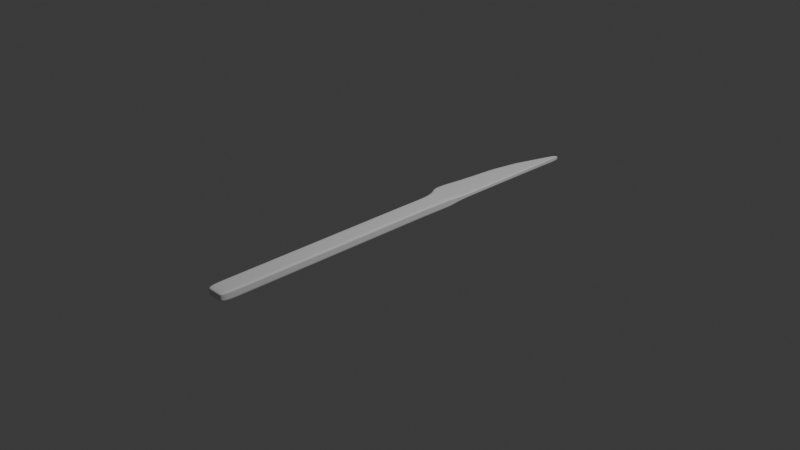 # Source: Faca.blend  (saved by Blender 5.2.45; exported with 4.5.12 LTS)
import bpy
from mathutils import Matrix  # noqa: F401  (used for matrix-valued properties, if any)

bpy.ops.wm.read_factory_settings(use_empty=True)
scene = bpy.context.scene
scene.name = 'Scene'

# ---- collections
col_collection = bpy.data.collections.new('Collection'); scene.collection.children.link(col_collection)

# ---- world
world_world = bpy.data.worlds.new('World'); scene.world = world_world
world_world.use_nodes = True; world_world.node_tree.nodes.clear()
_N = world_world.node_tree.nodes; _L = world_world.node_tree.links
n0 = _N.new('ShaderNodeOutputWorld'); n0.name = 'World Output'; n0.location = (200, 100)
n1 = _N.new('ShaderNodeBackground'); n1.name = 'Background'; n1.location = (-200, 100)
n1.inputs[0].default_value = (0.05088, 0.05088, 0.05088, 1.0)
_L.new(n1.outputs[0], n0.inputs[0])
n0.is_active_output = True
world_world.color = (0.05088, 0.05088, 0.05088)
world_world.sun_shadow_jitter_overblur = 0.0

# ---- cameras
cam_camera = bpy.data.cameras.new('Camera')
cam_camera.clip_end = 100.0
cam_camera.ortho_scale = 7.314

# ---- lights
light_light = bpy.data.lights.new('Light', 'POINT')
light_light.energy = 1000.0
light_light.shadow_soft_size = 0.1

# ---- meshes
me_plane = bpy.data.meshes.new('Plane')
me_plane.from_pydata([(-1.0, -1.0, 0.0), (1.0, -1.0, 0.0), (-1.0, 1.0, 0.0), (1.0, 1.0, 0.0), (-1.129, 20.08, 0.0), (0.8708, 20.08, 0.0), (-1.605, 23.57, 0.0), (0.9328, 23.54, 0.0), (-1.084, 22.62, 0.0), (0.9164, 22.62, 0.0), (-1.605, 23.57, 0.0), (0.9328, 23.54, 0.0), (0.6265, 38.09, 0.2083), (0.9328, 38.17, 0.2083), (-1.864, 27.23, 0.2083), (0.9328, 26.71, 0.2083), (-2.329, 24.53, 0.2083), (0.9328, 25.03, 0.2083), (0.9328, 30.9, 0.2083), (-1.459, 31.24, 0.2083), (0.9328, 33.86, 0.2083), (-0.876, 33.93, 0.2083), (-1.534, 30.49, 0.2083), (-1.615, 29.69, 0.2083), (-1.696, 28.89, 0.2083), (-1.777, 28.09, 0.2083), (0.9328, 27.61, 0.2083), (0.9328, 28.45, 0.2083), (0.9328, 29.29, 0.2083), (0.9328, 30.12, 0.2083), (-0.9949, 33.38, 0.2083), (-1.141, 32.71, 0.2083), (-1.287, 32.03, 0.2083), (0.9328, 31.78, 0.2083), (0.9328, 32.52, 0.2083), (0.9328, 33.25, 0.2083), (0.9328, 33.86, 0.2083), (0.9328, 34.93, 0.2083), (0.9328, 36.01, 0.2083), (-0.1247, 36.01, 0.2083), (-0.5003, 34.97, 0.2083), (-0.876, 33.93, 0.2083), (-1.115, 17.96, 0.0), (-1.1, 15.84, 0.0), (-1.086, 13.72, 0.0), (-1.072, 11.6, 0.0), (-1.057, 9.481, 0.0), (-1.043, 7.36, 0.0), (-1.029, 5.24, 0.0), (-1.014, 3.12, 0.0), (0.9856, 3.12, 0.0), (0.9713, 5.24, 0.0), (0.9569, 7.36, 0.0), (0.9426, 9.481, 0.0), (0.9282, 11.6, 0.0), (0.9139, 13.72, 0.0), (0.8995, 15.84, 0.0), (0.8852, 17.96, 0.0), (-0.5, -1.0, 0.0), (0.0, -1.0, 0.0), (0.5, -1.0, 0.0), (0.5, 1.0, 0.0), (0.0, 1.0, 0.0), (-0.5, 1.0, 0.0), (0.3708, 20.08, 0.0), (-0.1292, 20.08, 0.0), (-0.6292, 20.08, 0.0), (0.2983, 23.55, 0.0), (-0.3362, 23.55, 0.0), (-0.9708, 23.56, 0.0), (0.4164, 22.62, 0.0), (-0.08357, 22.62, 0.0), (-0.5836, 22.62, 0.0), (0.2983, 23.55, 0.0), (-0.3362, 23.55, 0.0), (-0.9708, 23.56, 0.0), (0.8563, 38.15, 0.2083), (0.7797, 38.13, 0.2083), (0.7031, 38.11, 0.2083), (0.2337, 26.84, 0.2083), (-0.4654, 26.97, 0.2083), (-1.165, 27.1, 0.2083), (0.1175, 24.91, 0.2083), (-0.6979, 24.78, 0.2083), (-1.513, 24.66, 0.2083), (0.3348, 30.99, 0.2083), (-0.2632, 31.07, 0.2083), (-0.8612, 31.15, 0.2083), (0.4806, 33.87, 0.2083), (0.02844, 33.89, 0.2083), (-0.4238, 33.91, 0.2083), (0.2554, 27.73, 0.2083), (-0.4221, 27.85, 0.2083), (-1.1, 27.97, 0.2083), (0.2756, 28.56, 0.2083), (-0.3817, 28.67, 0.2083), (-1.039, 28.78, 0.2083), (0.2958, 29.39, 0.2083), (-0.3412, 29.49, 0.2083), (-0.9782, 29.59, 0.2083), (0.316, 30.22, 0.2083), (-0.3008, 30.31, 0.2083), (-0.9176, 30.4, 0.2083), (0.378, 31.84, 0.2083), (-0.1769, 31.91, 0.2083), (-0.7317, 31.97, 0.2083), (0.4144, 32.56, 0.2083), (-0.104, 32.61, 0.2083), (-0.6224, 32.66, 0.2083), (0.4509, 33.29, 0.2083), (-0.03105, 33.32, 0.2083), (-0.513, 33.35, 0.2083), (0.4806, 33.87, 0.2083), (0.02844, 33.89, 0.2083), (-0.4238, 33.91, 0.2083), (0.5745, 34.94, 0.2083), (0.2163, 34.95, 0.2083), (-0.142, 34.96, 0.2083), (0.6684, 36.01, 0.2083), (0.4041, 36.01, 0.2083), (0.1397, 36.01, 0.2083), (0.4856, 3.12, 0.0), (-0.01435, 3.12, 0.0), (-0.5144, 3.12, 0.0), (0.4713, 5.24, 0.0), (-0.0287, 5.24, 0.0), (-0.5287, 5.24, 0.0), (0.4569, 7.36, 0.0), (-0.04305, 7.36, 0.0), (-0.5431, 7.36, 0.0), (0.4426, 9.481, 0.0), (-0.0574, 9.481, 0.0), (-0.5574, 9.481, 0.0), (0.4282, 11.6, 0.0), (-0.07175, 11.6, 0.0), (-0.5718, 11.6, 0.0), (0.4139, 13.72, 0.0), (-0.0861, 13.72, 0.0), (-0.5861, 13.72, 0.0), (0.3995, 15.84, 0.0), (-0.1005, 15.84, 0.0), (-0.6005, 15.84, 0.0), (0.3852, 17.96, 0.0), (-0.1148, 17.96, 0.0), (-0.6148, 17.96, 0.0), (-1.0, -1.0, 0.3155), (1.0, -1.0, 0.3155), (-1.0, 1.0, 0.3155), (1.0, 1.0, 0.3155), (-1.129, 20.08, 0.3155), (0.8708, 20.08, 0.3155), (-1.605, 23.57, 0.3155), (0.9328, 23.54, 0.3155), (-1.084, 22.62, 0.3155), (0.9164, 22.62, 0.3155), (-1.605, 23.57, 0.3155), (0.9328, 23.54, 0.3155), (0.6265, 38.09, 0.3717), (0.9328, 38.17, 0.3717), (-1.864, 27.23, 0.3717), (0.9328, 26.71, 0.3717), (-2.329, 24.53, 0.3717), (0.9328, 25.03, 0.3717), (0.9328, 30.9, 0.3717), (-1.459, 31.24, 0.3717), (0.9328, 33.86, 0.3717), (-0.876, 33.93, 0.3717), (-1.534, 30.49, 0.3717), (-1.615, 29.69, 0.3717), (-1.696, 28.89, 0.3717), (-1.777, 28.09, 0.3717), (0.9328, 27.61, 0.3717), (0.9328, 28.45, 0.3717), (0.9328, 29.29, 0.3717), (0.9328, 30.12, 0.3717), (-0.9949, 33.38, 0.3717), (-1.141, 32.71, 0.3717), (-1.287, 32.03, 0.3717), (0.9328, 31.78, 0.3717), (0.9328, 32.52, 0.3717), (0.9328, 33.25, 0.3717), (0.9328, 33.86, 0.3717), (0.9328, 34.93, 0.3717), (0.9328, 36.01, 0.3717), (-0.1247, 36.01, 0.3717), (-0.5003, 34.97, 0.3717), (-0.876, 33.93, 0.3717), (-1.115, 17.96, 0.3155), (-1.1, 15.84, 0.3155), (-1.086, 13.72, 0.3155), (-1.072, 11.6, 0.3155), (-1.057, 9.481, 0.3155), (-1.043, 7.36, 0.3155), (-1.029, 5.24, 0.3155), (-1.014, 3.12, 0.3155), (0.9856, 3.12, 0.3155), (0.9713, 5.24, 0.3155), (0.9569, 7.36, 0.3155), (0.9426, 9.481, 0.3155), (0.9282, 11.6, 0.3155), (0.9139, 13.72, 0.3155), (0.8995, 15.84, 0.3155), (0.8852, 17.96, 0.3155), (-0.5, -1.0, 0.3155), (0.0, -1.0, 0.3155), (0.5, -1.0, 0.3155), (-0.4654, 26.97, 0.6372), (0.2337, 26.84, 0.6372), (0.7031, 38.11, 0.6372), (0.7797, 38.13, 0.6372), (0.8563, 38.15, 0.6372), (-0.9708, 23.56, 0.8281), (-0.3362, 23.55, 0.8281), (0.2983, 23.55, 0.8281), (-0.5836, 22.62, 0.8281), (-0.08357, 22.62, 0.8281), (0.4164, 22.62, 0.8281), (-0.9708, 23.56, 0.8281), (-0.3362, 23.55, 0.8281), (0.2983, 23.55, 0.8281), (-0.6292, 20.08, 0.8281), (0.8563, 38.15, 0.3717), (0.7797, 38.13, 0.3717), (0.7031, 38.11, 0.3717), (-0.1292, 20.08, 0.8281), (0.3708, 20.08, 0.8281), (-0.5, 1.0, 0.8281), (0.0, 1.0, 0.8281), (0.5, 1.0, 0.8281), (0.5, -1.0, 0.8281), (0.0, -1.0, 0.8281), (-0.5, -1.0, 0.8281), (0.8852, 17.96, 0.8281), (0.8995, 15.84, 0.8281), (0.9139, 13.72, 0.8281), (0.9282, 11.6, 0.8281), (0.9426, 9.481, 0.8281), (0.9569, 7.36, 0.8281), (0.9713, 5.24, 0.8281), (0.9856, 3.12, 0.8281), (-1.014, 3.12, 0.8281), (-1.029, 5.24, 0.8281), (-1.043, 7.36, 0.8281), (-1.057, 9.481, 0.8281), (-1.072, 11.6, 0.8281), (-1.086, 13.72, 0.8281), (-1.1, 15.84, 0.8281), (-1.115, 17.96, 0.8281), (-0.876, 33.93, 0.6372), (-0.5003, 34.97, 0.6372), (-0.1247, 36.01, 0.6372), (0.9328, 36.01, 0.6372), (0.9328, 34.93, 0.6372), (0.9328, 33.86, 0.6372), (0.9328, 33.25, 0.6372), (0.9328, 32.52, 0.6372), (0.9328, 31.78, 0.6372), (-1.287, 32.03, 0.6372), (-1.141, 32.71, 0.6372), (-0.9949, 33.38, 0.6372), (0.9328, 30.12, 0.6372), (0.9328, 29.29, 0.6372), (0.9328, 28.45, 0.6372), (0.9328, 27.61, 0.6372), (-1.777, 28.09, 0.6372), (-1.696, 28.89, 0.6372), (-1.615, 29.69, 0.6372), (-1.534, 30.49, 0.6372), (-0.876, 33.93, 0.6372), (0.9328, 33.86, 0.6372), (-1.459, 31.24, 0.6372), (0.9328, 30.9, 0.6372), (0.9328, 25.03, 0.6372), (-2.329, 24.53, 0.6372), (0.9328, 26.71, 0.6372), (-1.864, 27.23, 0.6372), (0.9328, 38.17, 0.6372), (0.6265, 38.09, 0.6372), (0.9328, 23.54, 0.8281), (-1.605, 23.57, 0.8281), (0.9164, 22.62, 0.8281), (-1.084, 22.62, 0.8281), (0.9328, 23.54, 0.8281), (-1.605, 23.57, 0.8281), (0.8708, 20.08, 0.8281), (-1.129, 20.08, 0.8281), (1.0, 1.0, 0.8281), (-1.0, 1.0, 0.8281), (1.0, -1.0, 0.8281), (-1.0, -1.0, 0.8281), (-1.0, -1.0, 0.631), (1.0, -1.0, 0.631), (-1.0, 1.0, 0.631), (1.0, 1.0, 0.631), (-1.129, 20.08, 0.631), (0.8708, 20.08, 0.631), (-1.605, 23.57, 0.631), (0.9328, 23.54, 0.631), (-1.084, 22.62, 0.631), (0.9164, 22.62, 0.631), (-1.605, 23.57, 0.631), (0.9328, 23.54, 0.631), (0.6265, 38.09, 0.5351), (0.9328, 38.17, 0.5351), (-1.864, 27.23, 0.5351), (0.9328, 26.71, 0.5351), (-2.329, 24.53, 0.5351), (0.9328, 25.03, 0.5351), (0.9328, 30.9, 0.5351), (-1.459, 31.24, 0.5351), (0.9328, 33.86, 0.5351), (-0.876, 33.93, 0.5351), (-1.534, 30.49, 0.5351), (-1.615, 29.69, 0.5351), (-1.696, 28.89, 0.5351), (-1.777, 28.09, 0.5351), (0.9328, 27.61, 0.5351), (0.9328, 28.45, 0.5351), (0.9328, 29.29, 0.5351), (0.9328, 30.12, 0.5351), (-0.9949, 33.38, 0.5351), (-1.141, 32.71, 0.5351), (-1.287, 32.03, 0.5351), (0.9328, 31.78, 0.5351), (0.9328, 32.52, 0.5351), (0.9328, 33.25, 0.5351), (0.9328, 33.86, 0.5351), (0.9328, 34.93, 0.5351), (0.9328, 36.01, 0.5351), (-0.1247, 36.01, 0.5351), (-0.5003, 34.97, 0.5351), (-0.876, 33.93, 0.5351), (-1.115, 17.96, 0.631), (-1.1, 15.84, 0.631), (-1.086, 13.72, 0.631), (-1.072, 11.6, 0.631), (-1.057, 9.481, 0.631), (-1.043, 7.36, 0.631), (-1.029, 5.24, 0.631), (-1.014, 3.12, 0.631), (0.9856, 3.12, 0.631), (0.9713, 5.24, 0.631), (0.9569, 7.36, 0.631), (0.9426, 9.481, 0.631), (0.9282, 11.6, 0.631), (0.9139, 13.72, 0.631), (0.8995, 15.84, 0.631), (0.8852, 17.96, 0.631), (-0.5, -1.0, 0.631), (0.0, -1.0, 0.631), (0.5, -1.0, 0.631), (0.8563, 38.15, 0.5351), (0.7797, 38.13, 0.5351), (0.7031, 38.11, 0.5351), (-1.165, 27.1, 0.6372), (0.1175, 24.91, 0.6372), (-0.6979, 24.78, 0.6372), (-1.513, 24.66, 0.6372), (0.3348, 30.99, 0.6372), (-0.2632, 31.07, 0.6372), (-0.8612, 31.15, 0.6372), (0.4806, 33.87, 0.6372), (0.02844, 33.89, 0.6372), (-0.4238, 33.91, 0.6372), (0.2554, 27.73, 0.6372), (-0.4221, 27.85, 0.6372), (-1.1, 27.97, 0.6372), (0.2756, 28.56, 0.6372), (-0.3817, 28.67, 0.6372), (-1.039, 28.78, 0.6372), (0.2958, 29.39, 0.6372), (-0.3412, 29.49, 0.6372), (-0.9782, 29.59, 0.6372), (0.316, 30.22, 0.6372), (-0.3008, 30.31, 0.6372), (-0.9176, 30.4, 0.6372), (0.378, 31.84, 0.6372), (-0.1769, 31.91, 0.6372), (-0.7317, 31.97, 0.6372), (0.4144, 32.56, 0.6372), (-0.104, 32.61, 0.6372), (-0.6224, 32.66, 0.6372), (0.4509, 33.29, 0.6372), (-0.03105, 33.32, 0.6372), (-0.513, 33.35, 0.6372), (0.4806, 33.87, 0.6372), (0.02844, 33.89, 0.6372), (-0.4238, 33.91, 0.6372), (0.5745, 34.94, 0.6372), (0.2163, 34.95, 0.6372), (-0.142, 34.96, 0.6372), (0.6684, 36.01, 0.6372), (0.4041, 36.01, 0.6372), (0.1397, 36.01, 0.6372), (0.4856, 3.12, 0.8281), (-0.01435, 3.12, 0.8281), (-0.5144, 3.12, 0.8281), (0.4713, 5.24, 0.8281), (-0.0287, 5.24, 0.8281), (-0.5287, 5.24, 0.8281), (0.4569, 7.36, 0.8281), (-0.04305, 7.36, 0.8281), (-0.5431, 7.36, 0.8281), (0.4426, 9.481, 0.8281), (-0.0574, 9.481, 0.8281), (-0.5574, 9.481, 0.8281), (0.4282, 11.6, 0.8281), (-0.07175, 11.6, 0.8281), (-0.5718, 11.6, 0.8281), (0.4139, 13.72, 0.8281), (-0.0861, 13.72, 0.8281), (-0.5861, 13.72, 0.8281), (0.3995, 15.84, 0.8281), (-0.1005, 15.84, 0.8281), (-0.6005, 15.84, 0.8281), (0.3852, 17.96, 0.8281), (-0.1148, 17.96, 0.8281), (-0.6148, 17.96, 0.8281)], [], [(60, 61, 3, 1), (142, 64, 5, 57), (70, 67, 7, 9), (64, 70, 9, 5), (67, 73, 11, 7), (118, 76, 13, 38), (82, 79, 15, 17), (73, 82, 17, 11), (100, 85, 18, 29), (109, 88, 20, 35), (79, 91, 26, 15), (91, 94, 27, 26), (94, 97, 28, 27), (97, 100, 29, 28), (85, 103, 33, 18), (103, 106, 34, 33), (106, 109, 35, 34), (88, 112, 36, 20), (112, 115, 37, 36), (115, 118, 38, 37), (61, 121, 50, 3), (121, 124, 51, 50), (124, 127, 52, 51), (127, 130, 53, 52), (130, 133, 54, 53), (133, 136, 55, 54), (136, 139, 56, 55), (139, 142, 57, 56), (43, 42, 144, 141), (141, 144, 143, 140), (140, 143, 142, 139), (44, 43, 141, 138), (138, 141, 140, 137), (137, 140, 139, 136), (45, 44, 138, 135), (135, 138, 137, 134), (134, 137, 136, 133), (46, 45, 135, 132), (132, 135, 134, 131), (131, 134, 133, 130), (47, 46, 132, 129), (129, 132, 131, 128), (128, 131, 130, 127), (48, 47, 129, 126), (126, 129, 128, 125), (125, 128, 127, 124), (49, 48, 126, 123), (123, 126, 125, 122), (122, 125, 124, 121), (2, 49, 123, 63), (63, 123, 122, 62), (62, 122, 121, 61), (40, 39, 120, 117), (117, 120, 119, 116), (116, 119, 118, 115), (41, 40, 117, 114), (114, 117, 116, 113), (113, 116, 115, 112), (21, 41, 114, 90), (90, 114, 113, 89), (89, 113, 112, 88), (31, 30, 111, 108), (108, 111, 110, 107), (107, 110, 109, 106), (32, 31, 108, 105), (105, 108, 107, 104), (104, 107, 106, 103), (19, 32, 105, 87), (87, 105, 104, 86), (86, 104, 103, 85), (23, 22, 102, 99), (99, 102, 101, 98), (98, 101, 100, 97), (24, 23, 99, 96), (96, 99, 98, 95), (95, 98, 97, 94), (25, 24, 96, 93), (93, 96, 95, 92), (92, 95, 94, 91), (14, 25, 93, 81), (81, 93, 92, 80), (80, 92, 91, 79), (30, 21, 90, 111), (111, 90, 89, 110), (110, 89, 88, 109), (22, 19, 87, 102), (102, 87, 86, 101), (101, 86, 85, 100), (10, 16, 84, 75), (75, 84, 83, 74), (74, 83, 82, 73), (16, 14, 81, 84), (84, 81, 80, 83), (83, 80, 79, 82), (39, 12, 78, 120), (120, 78, 77, 119), (119, 77, 76, 118), (6, 10, 75, 69), (69, 75, 74, 68), (68, 74, 73, 67), (4, 8, 72, 66), (66, 72, 71, 65), (65, 71, 70, 64), (8, 6, 69, 72), (72, 69, 68, 71), (71, 68, 67, 70), (42, 4, 66, 144), (144, 66, 65, 143), (143, 65, 64, 142), (0, 2, 63, 58), (58, 63, 62, 59), (59, 62, 61, 60), (396, 395, 398, 399), (240, 396, 399, 241), (398, 397, 400, 401), (399, 398, 401, 402), (241, 399, 402, 242), (401, 400, 403, 404), (402, 401, 404, 405), (242, 402, 405, 243), (404, 403, 406, 407), (405, 404, 407, 408), (243, 405, 408, 244), (407, 406, 409, 410), (408, 407, 410, 411), (244, 408, 411, 245), (410, 409, 412, 413), (411, 410, 413, 414), (245, 411, 414, 246), (413, 412, 415, 416), (414, 413, 416, 417), (246, 414, 417, 247), (412, 233, 232, 415), (409, 234, 233, 412), (406, 235, 234, 409), (403, 236, 235, 406), (400, 237, 236, 403), (397, 238, 237, 400), (394, 239, 238, 397), (228, 286, 239, 394), (388, 252, 251, 391), (385, 253, 252, 388), (361, 269, 253, 385), (379, 255, 254, 382), (376, 256, 255, 379), (358, 271, 256, 376), (370, 261, 260, 373), (367, 262, 261, 370), (364, 263, 262, 367), (207, 274, 263, 364), (382, 254, 269, 361), (373, 260, 271, 358), (213, 278, 272, 355), (355, 272, 274, 207), (391, 251, 276, 210), (219, 282, 278, 213), (225, 284, 280, 216), (216, 280, 282, 219), (415, 232, 284, 225), (229, 288, 286, 228), (222, 223, 353, 352), (147, 145, 290, 292), (177, 164, 309, 322), (165, 181, 326, 310), (221, 222, 352, 351), (174, 163, 308, 319), (158, 221, 351, 303), (201, 202, 347, 346), (156, 162, 307, 301), (200, 201, 346, 345), (159, 161, 306, 304), (179, 180, 325, 324), (199, 200, 345, 344), (178, 179, 324, 323), (198, 199, 344, 343), (162, 160, 305, 307), (163, 178, 323, 308), (197, 198, 343, 342), (170, 159, 304, 315), (176, 177, 322, 321), (196, 197, 342, 341), (183, 158, 303, 328), (175, 176, 321, 320), (195, 196, 341, 340), (161, 155, 300, 306), (166, 175, 320, 311), (148, 195, 340, 293), (223, 157, 302, 353), (193, 194, 339, 338), (152, 156, 301, 297), (192, 193, 338, 337), (155, 151, 296, 300), (191, 192, 337, 336), (190, 191, 336, 335), (173, 174, 319, 318), (189, 190, 335, 334), (150, 154, 299, 295), (172, 173, 318, 317), (188, 189, 334, 333), (151, 153, 298, 296), (171, 172, 317, 316), (187, 188, 333, 332), (154, 152, 297, 299), (160, 171, 316, 305), (149, 187, 332, 294), (204, 205, 350, 349), (153, 149, 294, 298), (169, 170, 315, 314), (203, 204, 349, 348), (168, 169, 314, 313), (145, 203, 348, 290), (202, 150, 295, 347), (167, 168, 313, 312), (194, 147, 292, 339), (164, 167, 312, 309), (185, 186, 331, 330), (184, 185, 330, 329), (186, 166, 311, 331), (157, 184, 329, 302), (146, 148, 293, 291), (180, 165, 310, 325), (182, 183, 328, 327), (205, 146, 291, 350), (181, 182, 327, 326), (53, 54, 199, 198), (33, 34, 179, 178), (54, 55, 200, 199), (34, 35, 180, 179), (14, 16, 161, 159), (55, 56, 201, 200), (11, 17, 162, 156), (56, 57, 202, 201), (13, 76, 221, 158), (29, 18, 163, 174), (76, 77, 222, 221), (20, 36, 181, 165), (32, 19, 164, 177), (2, 0, 145, 147), (77, 78, 223, 222), (36, 37, 182, 181), (60, 1, 146, 205), (37, 38, 183, 182), (35, 20, 165, 180), (1, 3, 148, 146), (12, 39, 184, 157), (41, 21, 166, 186), (39, 40, 185, 184), (40, 41, 186, 185), (19, 22, 167, 164), (49, 2, 147, 194), (22, 23, 168, 167), (57, 5, 150, 202), (0, 58, 203, 145), (23, 24, 169, 168), (58, 59, 204, 203), (24, 25, 170, 169), (8, 4, 149, 153), (59, 60, 205, 204), (4, 42, 187, 149), (15, 26, 171, 160), (9, 7, 152, 154), (42, 43, 188, 187), (26, 27, 172, 171), (6, 8, 153, 151), (43, 44, 189, 188), (27, 28, 173, 172), (5, 9, 154, 150), (44, 45, 190, 189), (28, 29, 174, 173), (45, 46, 191, 190), (46, 47, 192, 191), (10, 6, 151, 155), (47, 48, 193, 192), (7, 11, 156, 152), (48, 49, 194, 193), (78, 12, 157, 223), (3, 50, 195, 148), (21, 30, 175, 166), (16, 10, 155, 161), (50, 51, 196, 195), (30, 31, 176, 175), (38, 13, 158, 183), (51, 52, 197, 196), (31, 32, 177, 176), (25, 14, 159, 170), (52, 53, 198, 197), (18, 33, 178, 163), (17, 15, 160, 162), (323, 324, 255, 256), (343, 344, 235, 236), (307, 305, 274, 272), (308, 323, 256, 271), (342, 343, 236, 237), (315, 304, 275, 264), (321, 322, 257, 258), (341, 342, 237, 238), (328, 303, 276, 251), (320, 321, 258, 259), (340, 341, 238, 239), (306, 300, 279, 273), (311, 320, 259, 268), (293, 340, 239, 286), (353, 302, 277, 208), (338, 339, 240, 241), (297, 301, 278, 282), (337, 338, 241, 242), (300, 296, 283, 279), (336, 337, 242, 243), (335, 336, 243, 244), (318, 319, 260, 261), (334, 335, 244, 245), (295, 299, 280, 284), (317, 318, 261, 262), (333, 334, 245, 246), (296, 298, 281, 283), (316, 317, 262, 263), (332, 333, 246, 247), (299, 297, 282, 280), (305, 316, 263, 274), (294, 332, 247, 285), (349, 350, 229, 230), (298, 294, 285, 281), (314, 315, 264, 265), (348, 349, 230, 231), (313, 314, 265, 266), (290, 348, 231, 289), (347, 295, 284, 232), (312, 313, 266, 267), (339, 292, 287, 240), (309, 312, 267, 270), (330, 331, 248, 249), (329, 330, 249, 250), (331, 311, 268, 248), (302, 329, 250, 277), (291, 293, 286, 288), (325, 310, 269, 254), (327, 328, 251, 252), (350, 291, 288, 229), (326, 327, 252, 253), (352, 353, 208, 209), (292, 290, 289, 287), (322, 309, 270, 257), (310, 326, 253, 269), (351, 352, 209, 210), (319, 308, 271, 260), (303, 351, 210, 276), (346, 347, 232, 233), (301, 307, 272, 278), (345, 346, 233, 234), (304, 306, 273, 275), (324, 325, 254, 255), (344, 345, 234, 235), (395, 394, 397, 398), (287, 226, 396, 240), (226, 227, 395, 396), (227, 228, 394, 395), (249, 390, 393, 250), (390, 389, 392, 393), (389, 388, 391, 392), (248, 387, 390, 249), (387, 386, 389, 390), (386, 385, 388, 389), (268, 363, 387, 248), (363, 362, 386, 387), (362, 361, 385, 386), (258, 381, 384, 259), (381, 380, 383, 384), (380, 379, 382, 383), (257, 378, 381, 258), (378, 377, 380, 381), (377, 376, 379, 380), (270, 360, 378, 257), (360, 359, 377, 378), (359, 358, 376, 377), (266, 372, 375, 267), (372, 371, 374, 375), (371, 370, 373, 374), (265, 369, 372, 266), (369, 368, 371, 372), (368, 367, 370, 371), (264, 366, 369, 265), (366, 365, 368, 369), (365, 364, 367, 368), (275, 354, 366, 264), (354, 206, 365, 366), (206, 207, 364, 365), (259, 384, 363, 268), (384, 383, 362, 363), (383, 382, 361, 362), (267, 375, 360, 270), (375, 374, 359, 360), (374, 373, 358, 359), (279, 211, 357, 273), (211, 212, 356, 357), (212, 213, 355, 356), (273, 357, 354, 275), (357, 356, 206, 354), (356, 355, 207, 206), (250, 393, 208, 277), (393, 392, 209, 208), (392, 391, 210, 209), (283, 217, 211, 279), (217, 218, 212, 211), (218, 219, 213, 212), (285, 220, 214, 281), (220, 224, 215, 214), (224, 225, 216, 215), (281, 214, 217, 283), (214, 215, 218, 217), (215, 216, 219, 218), (247, 417, 220, 285), (417, 416, 224, 220), (416, 415, 225, 224), (289, 231, 226, 287), (231, 230, 227, 226), (230, 229, 228, 227)])
me_plane.polygons.foreach_set('use_smooth', [True] * 416)
_uv = me_plane.uv_layers.new(name='UVMap')
_uv.uv.foreach_set('vector', [0.75, 0.0, 0.75, 1.0, 1.0, 1.0, 1.0, 0.0, 0.75, 1.0, 0.75, 1.0, 1.0, 1.0, 1.0, 1.0, 0.75, 1.0, 0.75, 1.0, 1.0, 1.0, 1.0, 1.0, 0.75, 1.0, 0.75, 1.0, 1.0, 1.0, 1.0, 1.0, 0.75, 1.0, 0.75, 1.0, 1.0, 1.0, 1.0, 1.0, 0.75, 1.0, 0.75, 1.0, 1.0, 1.0, 1.0, 1.0, 0.75, 1.0, 0.75, 1.0, 1.0, 1.0, 1.0, 1.0, 0.75, 1.0, 0.75, 1.0, 1.0, 1.0, 1.0, 1.0, 0.75, 1.0, 0.75, 1.0, 1.0, 1.0, 1.0, 1.0, 0.75, 1.0, 0.75, 1.0, 1.0, 1.0, 1.0, 1.0, 0.75, 1.0, 0.75, 1.0, 1.0, 1.0, 1.0, 1.0, 0.75, 1.0, 0.75, 1.0, 1.0, 1.0, 1.0, 1.0, 0.75, 1.0, 0.75, 1.0, 1.0, 1.0, 1.0, 1.0, 0.75, 1.0, 0.75, 1.0, 1.0, 1.0, 1.0, 1.0, 0.75, 1.0, 0.75, 1.0, 1.0, 1.0, 1.0, 1.0, 0.75, 1.0, 0.75, 1.0, 1.0, 1.0, 1.0, 1.0, 0.75, 1.0, 0.75, 1.0, 1.0, 1.0, 1.0, 1.0, 0.75, 1.0, 0.75, 1.0, 1.0, 1.0, 1.0, 1.0, 0.75, 1.0, 0.75, 1.0, 1.0, 1.0, 1.0, 1.0, 0.75, 1.0, 0.75, 1.0, 1.0, 1.0, 1.0, 1.0, 0.75, 1.0, 0.75, 1.0, 1.0, 1.0, 1.0, 1.0, 0.75, 1.0, 0.75, 1.0, 1.0, 1.0, 1.0, 1.0, 0.75, 1.0, 0.75, 1.0, 1.0, 1.0, 1.0, 1.0, 0.75, 1.0, 0.75, 1.0, 1.0, 1.0, 1.0, 1.0, 0.75, 1.0, 0.75, 1.0, 1.0, 1.0, 1.0, 1.0, 0.75, 1.0, 0.75, 1.0, 1.0, 1.0, 1.0, 1.0, 0.75, 1.0, 0.75, 1.0, 1.0, 1.0, 1.0, 1.0, 0.75, 1.0, 0.75, 1.0, 1.0, 1.0, 1.0, 1.0, 0.0, 1.0, 0.0, 1.0, 0.25, 1.0, 0.25, 1.0, 0.25, 1.0, 0.25, 1.0, 0.5, 1.0, 0.5, 1.0, 0.5, 1.0, 0.5, 1.0, 0.75, 1.0, 0.75, 1.0, 0.0, 1.0, 0.0, 1.0, 0.25, 1.0, 0.25, 1.0, 0.25, 1.0, 0.25, 1.0, 0.5, 1.0, 0.5, 1.0, 0.5, 1.0, 0.5, 1.0, 0.75, 1.0, 0.75, 1.0, 0.0, 1.0, 0.0, 1.0, 0.25, 1.0, 0.25, 1.0, 0.25, 1.0, 0.25, 1.0, 0.5, 1.0, 0.5, 1.0, 0.5, 1.0, 0.5, 1.0, 0.75, 1.0, 0.75, 1.0, 0.0, 1.0, 0.0, 1.0, 0.25, 1.0, 0.25, 1.0, 0.25, 1.0, 0.25, 1.0, 0.5, 1.0, 0.5, 1.0, 0.5, 1.0, 0.5, 1.0, 0.75, 1.0, 0.75, 1.0, 0.0, 1.0, 0.0, 1.0, 0.25, 1.0, 0.25, 1.0, 0.25, 1.0, 0.25, 1.0, 0.5, 1.0, 0.5, 1.0, 0.5, 1.0, 0.5, 1.0, 0.75, 1.0, 0.75, 1.0, 0.0, 1.0, 0.0, 1.0, 0.25, 1.0, 0.25, 1.0, 0.25, 1.0, 0.25, 1.0, 0.5, 1.0, 0.5, 1.0, 0.5, 1.0, 0.5, 1.0, 0.75, 1.0, 0.75, 1.0, 0.0, 1.0, 0.0, 1.0, 0.25, 1.0, 0.25, 1.0, 0.25, 1.0, 0.25, 1.0, 0.5, 1.0, 0.5, 1.0, 0.5, 1.0, 0.5, 1.0, 0.75, 1.0, 0.75, 1.0, 0.0, 1.0, 0.0, 1.0, 0.25, 1.0, 0.25, 1.0, 0.25, 1.0, 0.25, 1.0, 0.5, 1.0, 0.5, 1.0, 0.5, 1.0, 0.5, 1.0, 0.75, 1.0, 0.75, 1.0, 0.0, 1.0, 0.0, 1.0, 0.25, 1.0, 0.25, 1.0, 0.25, 1.0, 0.25, 1.0, 0.5, 1.0, 0.5, 1.0, 0.5, 1.0, 0.5, 1.0, 0.75, 1.0, 0.75, 1.0, 0.0, 1.0, 0.0, 1.0, 0.25, 1.0, 0.25, 1.0, 0.25, 1.0, 0.25, 1.0, 0.5, 1.0, 0.5, 1.0, 0.5, 1.0, 0.5, 1.0, 0.75, 1.0, 0.75, 1.0, 0.0, 1.0, 0.0, 1.0, 0.25, 1.0, 0.25, 1.0, 0.25, 1.0, 0.25, 1.0, 0.5, 1.0, 0.5, 1.0, 0.5, 1.0, 0.5, 1.0, 0.75, 1.0, 0.75, 1.0, 0.0, 1.0, 0.0, 1.0, 0.25, 1.0, 0.25, 1.0, 0.25, 1.0, 0.25, 1.0, 0.5, 1.0, 0.5, 1.0, 0.5, 1.0, 0.5, 1.0, 0.75, 1.0, 0.75, 1.0, 0.0, 1.0, 0.0, 1.0, 0.25, 1.0, 0.25, 1.0, 0.25, 1.0, 0.25, 1.0, 0.5, 1.0, 0.5, 1.0, 0.5, 1.0, 0.5, 1.0, 0.75, 1.0, 0.75, 1.0, 0.0, 1.0, 0.0, 1.0, 0.25, 1.0, 0.25, 1.0, 0.25, 1.0, 0.25, 1.0, 0.5, 1.0, 0.5, 1.0, 0.5, 1.0, 0.5, 1.0, 0.75, 1.0, 0.75, 1.0, 0.0, 1.0, 0.0, 1.0, 0.25, 1.0, 0.25, 1.0, 0.25, 1.0, 0.25, 1.0, 0.5, 1.0, 0.5, 1.0, 0.5, 1.0, 0.5, 1.0, 0.75, 1.0, 0.75, 1.0, 0.0, 1.0, 0.0, 1.0, 0.25, 1.0, 0.25, 1.0, 0.25, 1.0, 0.25, 1.0, 0.5, 1.0, 0.5, 1.0, 0.5, 1.0, 0.5, 1.0, 0.75, 1.0, 0.75, 1.0, 0.0, 1.0, 0.0, 1.0, 0.25, 1.0, 0.25, 1.0, 0.25, 1.0, 0.25, 1.0, 0.5, 1.0, 0.5, 1.0, 0.5, 1.0, 0.5, 1.0, 0.75, 1.0, 0.75, 1.0, 0.0, 1.0, 0.0, 1.0, 0.25, 1.0, 0.25, 1.0, 0.25, 1.0, 0.25, 1.0, 0.5, 1.0, 0.5, 1.0, 0.5, 1.0, 0.5, 1.0, 0.75, 1.0, 0.75, 1.0, 0.0, 1.0, 0.0, 1.0, 0.25, 1.0, 0.25, 1.0, 0.25, 1.0, 0.25, 1.0, 0.5, 1.0, 0.5, 1.0, 0.5, 1.0, 0.5, 1.0, 0.75, 1.0, 0.75, 1.0, 0.0, 1.0, 0.0, 1.0, 0.25, 1.0, 0.25, 1.0, 0.25, 1.0, 0.25, 1.0, 0.5, 1.0, 0.5, 1.0, 0.5, 1.0, 0.5, 1.0, 0.75, 1.0, 0.75, 1.0, 0.0, 1.0, 0.0, 1.0, 0.25, 1.0, 0.25, 1.0, 0.25, 1.0, 0.25, 1.0, 0.5, 1.0, 0.5, 1.0, 0.5, 1.0, 0.5, 1.0, 0.75, 1.0, 0.75, 1.0, 0.0, 1.0, 0.0, 1.0, 0.25, 1.0, 0.25, 1.0, 0.25, 1.0, 0.25, 1.0, 0.5, 1.0, 0.5, 1.0, 0.5, 1.0, 0.5, 1.0, 0.75, 1.0, 0.75, 1.0, 0.0, 1.0, 0.0, 1.0, 0.25, 1.0, 0.25, 1.0, 0.25, 1.0, 0.25, 1.0, 0.5, 1.0, 0.5, 1.0, 0.5, 1.0, 0.5, 1.0, 0.75, 1.0, 0.75, 1.0, 0.0, 1.0, 0.0, 1.0, 0.25, 1.0, 0.25, 1.0, 0.25, 1.0, 0.25, 1.0, 0.5, 1.0, 0.5, 1.0, 0.5, 1.0, 0.5, 1.0, 0.75, 1.0, 0.75, 1.0, 0.0, 1.0, 0.0, 1.0, 0.25, 1.0, 0.25, 1.0, 0.25, 1.0, 0.25, 1.0, 0.5, 1.0, 0.5, 1.0, 0.5, 1.0, 0.5, 1.0, 0.75, 1.0, 0.75, 1.0, 0.0, 1.0, 0.0, 1.0, 0.25, 1.0, 0.25, 1.0, 0.25, 1.0, 0.25, 1.0, 0.5, 1.0, 0.5, 1.0, 0.5, 1.0, 0.5, 1.0, 0.75, 1.0, 0.75, 1.0, 0.0, 1.0, 0.0, 1.0, 0.25, 1.0, 0.25, 1.0, 0.25, 1.0, 0.25, 1.0, 0.5, 1.0, 0.5, 1.0, 0.5, 1.0, 0.5, 1.0, 0.75, 1.0, 0.75, 1.0, 0.0, 0.0, 0.0, 1.0, 0.25, 1.0, 0.25, 0.0, 0.25, 0.0, 0.25, 1.0, 0.5, 1.0, 0.5, 0.0, 0.5, 0.0, 0.5, 1.0, 0.75, 1.0, 0.75, 0.0, 0.25, 1.0, 0.5, 1.0, 0.5, 1.0, 0.25, 1.0, 0.0, 1.0, 0.25, 1.0, 0.25, 1.0, 0.0, 1.0, 0.5, 1.0, 0.75, 1.0, 0.75, 1.0, 0.5, 1.0, 0.25, 1.0, 0.5, 1.0, 0.5, 1.0, 0.25, 1.0, 0.0, 1.0, 0.25, 1.0, 0.25, 1.0, 0.0, 1.0, 0.5, 1.0, 0.75, 1.0, 0.75, 1.0, 0.5, 1.0, 0.25, 1.0, 0.5, 1.0, 0.5, 1.0, 0.25, 1.0, 0.0, 1.0, 0.25, 1.0, 0.25, 1.0, 0.0, 1.0, 0.5, 1.0, 0.75, 1.0, 0.75, 1.0, 0.5, 1.0, 0.25, 1.0, 0.5, 1.0, 0.5, 1.0, 0.25, 1.0, 0.0, 1.0, 0.25, 1.0, 0.25, 1.0, 0.0, 1.0, 0.5, 1.0, 0.75, 1.0, 0.75, 1.0, 0.5, 1.0, 0.25, 1.0, 0.5, 1.0, 0.5, 1.0, 0.25, 1.0, 0.0, 1.0, 0.25, 1.0, 0.25, 1.0, 0.0, 1.0, 0.5, 1.0, 0.75, 1.0, 0.75, 1.0, 0.5, 1.0, 0.25, 1.0, 0.5, 1.0, 0.5, 1.0, 0.25, 1.0, 0.0, 1.0, 0.25, 1.0, 0.25, 1.0, 0.0, 1.0, 0.5, 1.0, 0.75, 1.0, 0.75, 1.0, 0.5, 1.0, 0.25, 1.0, 0.5, 1.0, 0.5, 1.0, 0.25, 1.0, 0.0, 1.0, 0.25, 1.0, 0.25, 1.0, 0.0, 1.0, 0.75, 1.0, 1.0, 1.0, 1.0, 1.0, 0.75, 1.0, 0.75, 1.0, 1.0, 1.0, 1.0, 1.0, 0.75, 1.0, 0.75, 1.0, 1.0, 1.0, 1.0, 1.0, 0.75, 1.0, 0.75, 1.0, 1.0, 1.0, 1.0, 1.0, 0.75, 1.0, 0.75, 1.0, 1.0, 1.0, 1.0, 1.0, 0.75, 1.0, 0.75, 1.0, 1.0, 1.0, 1.0, 1.0, 0.75, 1.0, 0.75, 1.0, 1.0, 1.0, 1.0, 1.0, 0.75, 1.0, 0.75, 1.0, 1.0, 1.0, 1.0, 1.0, 0.75, 1.0, 0.75, 1.0, 1.0, 1.0, 1.0, 1.0, 0.75, 1.0, 0.75, 1.0, 1.0, 1.0, 1.0, 1.0, 0.75, 1.0, 0.75, 1.0, 1.0, 1.0, 1.0, 1.0, 0.75, 1.0, 0.75, 1.0, 1.0, 1.0, 1.0, 1.0, 0.75, 1.0, 0.75, 1.0, 1.0, 1.0, 1.0, 1.0, 0.75, 1.0, 0.75, 1.0, 1.0, 1.0, 1.0, 1.0, 0.75, 1.0, 0.75, 1.0, 1.0, 1.0, 1.0, 1.0, 0.75, 1.0, 0.75, 1.0, 1.0, 1.0, 1.0, 1.0, 0.75, 1.0, 0.75, 1.0, 1.0, 1.0, 1.0, 1.0, 0.75, 1.0, 0.75, 1.0, 1.0, 1.0, 1.0, 1.0, 0.75, 1.0, 0.75, 1.0, 1.0, 1.0, 1.0, 1.0, 0.75, 1.0, 0.75, 1.0, 1.0, 1.0, 1.0, 1.0, 0.75, 1.0, 0.75, 1.0, 1.0, 1.0, 1.0, 1.0, 0.75, 1.0, 0.75, 1.0, 1.0, 1.0, 1.0, 1.0, 0.75, 1.0, 0.75, 1.0, 1.0, 1.0, 1.0, 1.0, 0.75, 1.0, 0.75, 1.0, 1.0, 1.0, 1.0, 1.0, 0.75, 1.0, 0.75, 1.0, 1.0, 1.0, 1.0, 1.0, 0.75, 1.0, 0.75, 1.0, 1.0, 1.0, 1.0, 1.0, 0.75, 1.0, 0.75, 1.0, 1.0, 1.0, 1.0, 1.0, 0.75, 1.0, 0.75, 0.0, 1.0, 0.0, 1.0, 1.0, 0.75, 1.0, 0.5, 1.0, 0.25, 1.0, 0.25, 1.0, 0.5, 1.0, 0.0, 1.0, 0.0, 0.0, 0.0, 0.0, 0.0, 1.0, 0.0, 1.0, 0.0, 1.0, 0.0, 1.0, 0.0, 1.0, 1.0, 1.0, 1.0, 1.0, 1.0, 1.0, 1.0, 1.0, 0.75, 1.0, 0.5, 1.0, 0.5, 1.0, 0.75, 1.0, 1.0, 1.0, 1.0, 1.0, 1.0, 1.0, 1.0, 1.0, 1.0, 1.0, 0.75, 1.0, 0.75, 1.0, 1.0, 1.0, 1.0, 1.0, 1.0, 1.0, 1.0, 1.0, 1.0, 1.0, 1.0, 1.0, 1.0, 1.0, 1.0, 1.0, 1.0, 1.0, 1.0, 1.0, 1.0, 1.0, 1.0, 1.0, 1.0, 1.0, 0.0, 1.0, 0.0, 1.0, 0.0, 1.0, 0.0, 1.0, 1.0, 1.0, 1.0, 1.0, 1.0, 1.0, 1.0, 1.0, 1.0, 1.0, 1.0, 1.0, 1.0, 1.0, 1.0, 1.0, 1.0, 1.0, 1.0, 1.0, 1.0, 1.0, 1.0, 1.0, 1.0, 1.0, 1.0, 1.0, 1.0, 1.0, 1.0, 1.0, 1.0, 1.0, 1.0, 1.0, 1.0, 1.0, 1.0, 1.0, 1.0, 1.0, 1.0, 1.0, 1.0, 1.0, 1.0, 1.0, 1.0, 1.0, 1.0, 1.0, 1.0, 1.0, 1.0, 1.0, 0.0, 1.0, 0.0, 1.0, 0.0, 1.0, 0.0, 1.0, 0.0, 1.0, 0.0, 1.0, 0.0, 1.0, 0.0, 1.0, 1.0, 1.0, 1.0, 1.0, 1.0, 1.0, 1.0, 1.0, 1.0, 1.0, 1.0, 1.0, 1.0, 1.0, 1.0, 1.0, 0.0, 1.0, 0.0, 1.0, 0.0, 1.0, 0.0, 1.0, 1.0, 1.0, 1.0, 1.0, 1.0, 1.0, 1.0, 1.0, 0.0, 1.0, 0.0, 1.0, 0.0, 1.0, 0.0, 1.0, 0.0, 1.0, 0.0, 1.0, 0.0, 1.0, 0.0, 1.0, 1.0, 1.0, 1.0, 1.0, 1.0, 1.0, 1.0, 1.0, 0.25, 1.0, 0.0, 1.0, 0.0, 1.0, 0.25, 1.0, 0.0, 1.0, 0.0, 1.0, 0.0, 1.0, 0.0, 1.0, 1.0, 1.0, 1.0, 1.0, 1.0, 1.0, 1.0, 1.0, 0.0, 1.0, 0.0, 1.0, 0.0, 1.0, 0.0, 1.0, 0.0, 1.0, 0.0, 1.0, 0.0, 1.0, 0.0, 1.0, 0.0, 1.0, 0.0, 1.0, 0.0, 1.0, 0.0, 1.0, 0.0, 1.0, 0.0, 1.0, 0.0, 1.0, 0.0, 1.0, 1.0, 1.0, 1.0, 1.0, 1.0, 1.0, 1.0, 1.0, 0.0, 1.0, 0.0, 1.0, 0.0, 1.0, 0.0, 1.0, 1.0, 1.0, 1.0, 1.0, 1.0, 1.0, 1.0, 1.0, 1.0, 1.0, 1.0, 1.0, 1.0, 1.0, 1.0, 1.0, 0.0, 1.0, 0.0, 1.0, 0.0, 1.0, 0.0, 1.0, 0.0, 1.0, 0.0, 1.0, 0.0, 1.0, 0.0, 1.0, 1.0, 1.0, 1.0, 1.0, 1.0, 1.0, 1.0, 1.0, 0.0, 1.0, 0.0, 1.0, 0.0, 1.0, 0.0, 1.0, 1.0, 1.0, 1.0, 1.0, 1.0, 1.0, 1.0, 1.0, 1.0, 1.0, 1.0, 1.0, 1.0, 1.0, 1.0, 1.0, 0.0, 1.0, 0.0, 1.0, 0.0, 1.0, 0.0, 1.0, 0.5, 0.0, 0.75, 0.0, 0.75, 0.0, 0.5, 0.0, 0.0, 1.0, 0.0, 1.0, 0.0, 1.0, 0.0, 1.0, 0.0, 1.0, 0.0, 1.0, 0.0, 1.0, 0.0, 1.0, 0.25, 0.0, 0.5, 0.0, 0.5, 0.0, 0.25, 0.0, 0.0, 1.0, 0.0, 1.0, 0.0, 1.0, 0.0, 1.0, 0.0, 0.0, 0.25, 0.0, 0.25, 0.0, 0.0, 0.0, 1.0, 1.0, 1.0, 1.0, 1.0, 1.0, 1.0, 1.0, 0.0, 1.0, 0.0, 1.0, 0.0, 1.0, 0.0, 1.0, 0.0, 1.0, 0.0, 1.0, 0.0, 1.0, 0.0, 1.0, 0.0, 1.0, 0.0, 1.0, 0.0, 1.0, 0.0, 1.0, 0.0, 1.0, 0.0, 1.0, 0.0, 1.0, 0.0, 1.0, 0.0, 1.0, 0.0, 1.0, 0.0, 1.0, 0.0, 1.0, 0.0, 1.0, 0.0, 1.0, 0.0, 1.0, 0.0, 1.0, 0.0, 1.0, 0.0, 1.0, 0.0, 1.0, 0.0, 1.0, 1.0, 0.0, 1.0, 1.0, 1.0, 1.0, 1.0, 0.0, 1.0, 1.0, 1.0, 1.0, 1.0, 1.0, 1.0, 1.0, 1.0, 1.0, 1.0, 1.0, 1.0, 1.0, 1.0, 1.0, 0.75, 0.0, 1.0, 0.0, 1.0, 0.0, 0.75, 0.0, 1.0, 1.0, 1.0, 1.0, 1.0, 1.0, 1.0, 1.0, 1.0, 1.0, 1.0, 1.0, 1.0, 1.0, 1.0, 1.0, 1.0, 1.0, 1.0, 1.0, 1.0, 1.0, 1.0, 1.0, 1.0, 1.0, 1.0, 1.0, 1.0, 1.0, 1.0, 1.0, 1.0, 1.0, 1.0, 1.0, 1.0, 1.0, 1.0, 1.0, 0.0, 1.0, 0.0, 1.0, 0.0, 1.0, 0.0, 1.0, 1.0, 1.0, 1.0, 1.0, 1.0, 1.0, 1.0, 1.0, 1.0, 1.0, 1.0, 1.0, 1.0, 1.0, 1.0, 1.0, 1.0, 1.0, 1.0, 1.0, 1.0, 1.0, 1.0, 1.0, 1.0, 1.0, 0.75, 1.0, 0.75, 1.0, 1.0, 1.0, 1.0, 1.0, 1.0, 1.0, 1.0, 1.0, 1.0, 1.0, 0.75, 1.0, 0.5, 1.0, 0.5, 1.0, 0.75, 1.0, 1.0, 1.0, 1.0, 1.0, 1.0, 1.0, 1.0, 1.0, 0.0, 1.0, 0.0, 1.0, 0.0, 1.0, 0.0, 1.0, 0.0, 1.0, 0.0, 0.0, 0.0, 0.0, 0.0, 1.0, 0.5, 1.0, 0.25, 1.0, 0.25, 1.0, 0.5, 1.0, 1.0, 1.0, 1.0, 1.0, 1.0, 1.0, 1.0, 1.0, 0.75, 0.0, 1.0, 0.0, 1.0, 0.0, 0.75, 0.0, 1.0, 1.0, 1.0, 1.0, 1.0, 1.0, 1.0, 1.0, 1.0, 1.0, 1.0, 1.0, 1.0, 1.0, 1.0, 1.0, 1.0, 0.0, 1.0, 1.0, 1.0, 1.0, 1.0, 0.0, 0.0, 1.0, 0.0, 1.0, 0.0, 1.0, 0.0, 1.0, 0.0, 1.0, 0.0, 1.0, 0.0, 1.0, 0.0, 1.0, 0.0, 1.0, 0.0, 1.0, 0.0, 1.0, 0.0, 1.0, 0.0, 1.0, 0.0, 1.0, 0.0, 1.0, 0.0, 1.0, 0.0, 1.0, 0.0, 1.0, 0.0, 1.0, 0.0, 1.0, 0.0, 1.0, 0.0, 1.0, 0.0, 1.0, 0.0, 1.0, 0.0, 1.0, 0.0, 1.0, 0.0, 1.0, 0.0, 1.0, 1.0, 1.0, 1.0, 1.0, 1.0, 1.0, 1.0, 1.0, 0.0, 0.0, 0.25, 0.0, 0.25, 0.0, 0.0, 0.0, 0.0, 1.0, 0.0, 1.0, 0.0, 1.0, 0.0, 1.0, 0.25, 0.0, 0.5, 0.0, 0.5, 0.0, 0.25, 0.0, 0.0, 1.0, 0.0, 1.0, 0.0, 1.0, 0.0, 1.0, 0.0, 1.0, 0.0, 1.0, 0.0, 1.0, 0.0, 1.0, 0.5, 0.0, 0.75, 0.0, 0.75, 0.0, 0.5, 0.0, 0.0, 1.0, 0.0, 1.0, 0.0, 1.0, 0.0, 1.0, 1.0, 1.0, 1.0, 1.0, 1.0, 1.0, 1.0, 1.0, 1.0, 1.0, 1.0, 1.0, 1.0, 1.0, 1.0, 1.0, 0.0, 1.0, 0.0, 1.0, 0.0, 1.0, 0.0, 1.0, 1.0, 1.0, 1.0, 1.0, 1.0, 1.0, 1.0, 1.0, 0.0, 1.0, 0.0, 1.0, 0.0, 1.0, 0.0, 1.0, 0.0, 1.0, 0.0, 1.0, 0.0, 1.0, 0.0, 1.0, 1.0, 1.0, 1.0, 1.0, 1.0, 1.0, 1.0, 1.0, 1.0, 1.0, 1.0, 1.0, 1.0, 1.0, 1.0, 1.0, 0.0, 1.0, 0.0, 1.0, 0.0, 1.0, 0.0, 1.0, 1.0, 1.0, 1.0, 1.0, 1.0, 1.0, 1.0, 1.0, 0.0, 1.0, 0.0, 1.0, 0.0, 1.0, 0.0, 1.0, 0.0, 1.0, 0.0, 1.0, 0.0, 1.0, 0.0, 1.0, 0.0, 1.0, 0.0, 1.0, 0.0, 1.0, 0.0, 1.0, 0.0, 1.0, 0.0, 1.0, 0.0, 1.0, 0.0, 1.0, 1.0, 1.0, 1.0, 1.0, 1.0, 1.0, 1.0, 1.0, 0.0, 1.0, 0.0, 1.0, 0.0, 1.0, 0.0, 1.0, 0.25, 1.0, 0.0, 1.0, 0.0, 1.0, 0.25, 1.0, 1.0, 1.0, 1.0, 1.0, 1.0, 1.0, 1.0, 1.0, 0.0, 1.0, 0.0, 1.0, 0.0, 1.0, 0.0, 1.0, 0.0, 1.0, 0.0, 1.0, 0.0, 1.0, 0.0, 1.0, 1.0, 1.0, 1.0, 1.0, 1.0, 1.0, 1.0, 1.0, 0.0, 1.0, 0.0, 1.0, 0.0, 1.0, 0.0, 1.0, 1.0, 1.0, 1.0, 1.0, 1.0, 1.0, 1.0, 1.0, 1.0, 1.0, 1.0, 1.0, 1.0, 1.0, 1.0, 1.0, 0.0, 1.0, 0.0, 1.0, 0.0, 1.0, 0.0, 1.0, 0.0, 1.0, 0.0, 1.0, 0.0, 1.0, 0.0, 1.0, 1.0, 1.0, 1.0, 1.0, 1.0, 1.0, 1.0, 1.0, 1.0, 1.0, 1.0, 1.0, 1.0, 1.0, 1.0, 1.0, 1.0, 1.0, 1.0, 1.0, 1.0, 1.0, 1.0, 1.0, 1.0, 1.0, 1.0, 1.0, 1.0, 1.0, 1.0, 1.0, 1.0, 1.0, 1.0, 1.0, 1.0, 1.0, 1.0, 1.0, 1.0, 1.0, 1.0, 1.0, 1.0, 1.0, 1.0, 1.0, 1.0, 1.0, 1.0, 1.0, 1.0, 1.0, 1.0, 1.0, 1.0, 1.0, 1.0, 1.0, 1.0, 1.0, 1.0, 1.0, 0.0, 1.0, 0.0, 1.0, 0.0, 1.0, 0.0, 1.0, 0.0, 1.0, 0.0, 1.0, 0.0, 1.0, 0.0, 1.0, 1.0, 1.0, 1.0, 1.0, 1.0, 1.0, 1.0, 1.0, 1.0, 1.0, 1.0, 1.0, 1.0, 1.0, 1.0, 1.0, 0.0, 1.0, 0.0, 1.0, 0.0, 1.0, 0.0, 1.0, 1.0, 1.0, 1.0, 1.0, 1.0, 1.0, 1.0, 1.0, 0.0, 1.0, 0.0, 1.0, 0.0, 1.0, 0.0, 1.0, 0.0, 1.0, 0.0, 1.0, 0.0, 1.0, 0.0, 1.0, 1.0, 1.0, 1.0, 1.0, 1.0, 1.0, 1.0, 1.0, 0.25, 1.0, 0.0, 1.0, 0.0, 1.0, 0.25, 1.0, 0.0, 1.0, 0.0, 1.0, 0.0, 1.0, 0.0, 1.0, 1.0, 1.0, 1.0, 1.0, 1.0, 1.0, 1.0, 1.0, 0.0, 1.0, 0.0, 1.0, 0.0, 1.0, 0.0, 1.0, 0.0, 1.0, 0.0, 1.0, 0.0, 1.0, 0.0, 1.0, 0.0, 1.0, 0.0, 1.0, 0.0, 1.0, 0.0, 1.0, 0.0, 1.0, 0.0, 1.0, 0.0, 1.0, 0.0, 1.0, 1.0, 1.0, 1.0, 1.0, 1.0, 1.0, 1.0, 1.0, 0.0, 1.0, 0.0, 1.0, 0.0, 1.0, 0.0, 1.0, 1.0, 1.0, 1.0, 1.0, 1.0, 1.0, 1.0, 1.0, 1.0, 1.0, 1.0, 1.0, 1.0, 1.0, 1.0, 1.0, 0.0, 1.0, 0.0, 1.0, 0.0, 1.0, 0.0, 1.0, 0.0, 1.0, 0.0, 1.0, 0.0, 1.0, 0.0, 1.0, 1.0, 1.0, 1.0, 1.0, 1.0, 1.0, 1.0, 1.0, 0.0, 1.0, 0.0, 1.0, 0.0, 1.0, 0.0, 1.0, 1.0, 1.0, 1.0, 1.0, 1.0, 1.0, 1.0, 1.0, 1.0, 1.0, 1.0, 1.0, 1.0, 1.0, 1.0, 1.0, 0.0, 1.0, 0.0, 1.0, 0.0, 1.0, 0.0, 1.0, 0.5, 0.0, 0.75, 0.0, 0.75, 0.0, 0.5, 0.0, 0.0, 1.0, 0.0, 1.0, 0.0, 1.0, 0.0, 1.0, 0.0, 1.0, 0.0, 1.0, 0.0, 1.0, 0.0, 1.0, 0.25, 0.0, 0.5, 0.0, 0.5, 0.0, 0.25, 0.0, 0.0, 1.0, 0.0, 1.0, 0.0, 1.0, 0.0, 1.0, 0.0, 0.0, 0.25, 0.0, 0.25, 0.0, 0.0, 0.0, 1.0, 1.0, 1.0, 1.0, 1.0, 1.0, 1.0, 1.0, 0.0, 1.0, 0.0, 1.0, 0.0, 1.0, 0.0, 1.0, 0.0, 1.0, 0.0, 1.0, 0.0, 1.0, 0.0, 1.0, 0.0, 1.0, 0.0, 1.0, 0.0, 1.0, 0.0, 1.0, 0.0, 1.0, 0.0, 1.0, 0.0, 1.0, 0.0, 1.0, 0.0, 1.0, 0.0, 1.0, 0.0, 1.0, 0.0, 1.0, 0.0, 1.0, 0.0, 1.0, 0.0, 1.0, 0.0, 1.0, 0.0, 1.0, 0.0, 1.0, 0.0, 1.0, 0.0, 1.0, 1.0, 0.0, 1.0, 1.0, 1.0, 1.0, 1.0, 0.0, 1.0, 1.0, 1.0, 1.0, 1.0, 1.0, 1.0, 1.0, 1.0, 1.0, 1.0, 1.0, 1.0, 1.0, 1.0, 1.0, 0.75, 0.0, 1.0, 0.0, 1.0, 0.0, 0.75, 0.0, 1.0, 1.0, 1.0, 1.0, 1.0, 1.0, 1.0, 1.0, 0.5, 1.0, 0.25, 1.0, 0.25, 1.0, 0.5, 1.0, 0.0, 1.0, 0.0, 0.0, 0.0, 0.0, 0.0, 1.0, 0.0, 1.0, 0.0, 1.0, 0.0, 1.0, 0.0, 1.0, 1.0, 1.0, 1.0, 1.0, 1.0, 1.0, 1.0, 1.0, 0.75, 1.0, 0.5, 1.0, 0.5, 1.0, 0.75, 1.0, 1.0, 1.0, 1.0, 1.0, 1.0, 1.0, 1.0, 1.0, 1.0, 1.0, 0.75, 1.0, 0.75, 1.0, 1.0, 1.0, 1.0, 1.0, 1.0, 1.0, 1.0, 1.0, 1.0, 1.0, 1.0, 1.0, 1.0, 1.0, 1.0, 1.0, 1.0, 1.0, 1.0, 1.0, 1.0, 1.0, 1.0, 1.0, 1.0, 1.0, 0.0, 1.0, 0.0, 1.0, 0.0, 1.0, 0.0, 1.0, 1.0, 1.0, 1.0, 1.0, 1.0, 1.0, 1.0, 1.0, 1.0, 1.0, 1.0, 1.0, 1.0, 1.0, 1.0, 1.0, 0.5, 1.0, 0.75, 1.0, 0.75, 1.0, 0.5, 1.0, 0.0, 1.0, 0.25, 1.0, 0.25, 1.0, 0.0, 1.0, 0.25, 1.0, 0.5, 1.0, 0.5, 1.0, 0.25, 1.0, 0.5, 1.0, 0.75, 1.0, 0.75, 1.0, 0.5, 1.0, 0.0, 1.0, 0.25, 1.0, 0.25, 1.0, 0.0, 1.0, 0.25, 1.0, 0.5, 1.0, 0.5, 1.0, 0.25, 1.0, 0.5, 1.0, 0.75, 1.0, 0.75, 1.0, 0.5, 1.0, 0.0, 1.0, 0.25, 1.0, 0.25, 1.0, 0.0, 1.0, 0.25, 1.0, 0.5, 1.0, 0.5, 1.0, 0.25, 1.0, 0.5, 1.0, 0.75, 1.0, 0.75, 1.0, 0.5, 1.0, 0.0, 1.0, 0.25, 1.0, 0.25, 1.0, 0.0, 1.0, 0.25, 1.0, 0.5, 1.0, 0.5, 1.0, 0.25, 1.0, 0.5, 1.0, 0.75, 1.0, 0.75, 1.0, 0.5, 1.0, 0.0, 1.0, 0.25, 1.0, 0.25, 1.0, 0.0, 1.0, 0.25, 1.0, 0.5, 1.0, 0.5, 1.0, 0.25, 1.0, 0.5, 1.0, 0.75, 1.0, 0.75, 1.0, 0.5, 1.0, 0.0, 1.0, 0.25, 1.0, 0.25, 1.0, 0.0, 1.0, 0.25, 1.0, 0.5, 1.0, 0.5, 1.0, 0.25, 1.0, 0.5, 1.0, 0.75, 1.0, 0.75, 1.0, 0.5, 1.0, 0.0, 1.0, 0.25, 1.0, 0.25, 1.0, 0.0, 1.0, 0.25, 1.0, 0.5, 1.0, 0.5, 1.0, 0.25, 1.0, 0.5, 1.0, 0.75, 1.0, 0.75, 1.0, 0.5, 1.0, 0.0, 1.0, 0.25, 1.0, 0.25, 1.0, 0.0, 1.0, 0.25, 1.0, 0.5, 1.0, 0.5, 1.0, 0.25, 1.0, 0.5, 1.0, 0.75, 1.0, 0.75, 1.0, 0.5, 1.0, 0.0, 1.0, 0.25, 1.0, 0.25, 1.0, 0.0, 1.0, 0.25, 1.0, 0.5, 1.0, 0.5, 1.0, 0.25, 1.0, 0.5, 1.0, 0.75, 1.0, 0.75, 1.0, 0.5, 1.0, 0.0, 1.0, 0.25, 1.0, 0.25, 1.0, 0.0, 1.0, 0.25, 1.0, 0.5, 1.0, 0.5, 1.0, 0.25, 1.0, 0.5, 1.0, 0.75, 1.0, 0.75, 1.0, 0.5, 1.0, 0.0, 1.0, 0.25, 1.0, 0.25, 1.0, 0.0, 1.0, 0.25, 1.0, 0.5, 1.0, 0.5, 1.0, 0.25, 1.0, 0.5, 1.0, 0.75, 1.0, 0.75, 1.0, 0.5, 1.0, 0.0, 1.0, 0.25, 1.0, 0.25, 1.0, 0.0, 1.0, 0.25, 1.0, 0.5, 1.0, 0.5, 1.0, 0.25, 1.0, 0.5, 1.0, 0.75, 1.0, 0.75, 1.0, 0.5, 1.0, 0.0, 1.0, 0.25, 1.0, 0.25, 1.0, 0.0, 1.0, 0.25, 1.0, 0.5, 1.0, 0.5, 1.0, 0.25, 1.0, 0.5, 1.0, 0.75, 1.0, 0.75, 1.0, 0.5, 1.0, 0.0, 1.0, 0.25, 1.0, 0.25, 1.0, 0.0, 1.0, 0.25, 1.0, 0.5, 1.0, 0.5, 1.0, 0.25, 1.0, 0.5, 1.0, 0.75, 1.0, 0.75, 1.0, 0.5, 1.0, 0.0, 1.0, 0.25, 1.0, 0.25, 1.0, 0.0, 1.0, 0.25, 1.0, 0.5, 1.0, 0.5, 1.0, 0.25, 1.0, 0.5, 1.0, 0.75, 1.0, 0.75, 1.0, 0.5, 1.0, 0.0, 1.0, 0.25, 1.0, 0.25, 1.0, 0.0, 1.0, 0.25, 1.0, 0.5, 1.0, 0.5, 1.0, 0.25, 1.0, 0.5, 1.0, 0.75, 1.0, 0.75, 1.0, 0.5, 1.0, 0.0, 1.0, 0.25, 1.0, 0.25, 1.0, 0.0, 1.0, 0.25, 1.0, 0.5, 1.0, 0.5, 1.0, 0.25, 1.0, 0.5, 1.0, 0.75, 1.0, 0.75, 1.0, 0.5, 1.0, 0.0, 1.0, 0.25, 1.0, 0.25, 1.0, 0.0, 1.0, 0.25, 1.0, 0.5, 1.0, 0.5, 1.0, 0.25, 1.0, 0.5, 1.0, 0.75, 1.0, 0.75, 1.0, 0.5, 1.0, 0.0, 1.0, 0.25, 1.0, 0.25, 1.0, 0.0, 1.0, 0.25, 1.0, 0.5, 1.0, 0.5, 1.0, 0.25, 1.0, 0.5, 1.0, 0.75, 1.0, 0.75, 1.0, 0.5, 1.0, 0.0, 1.0, 0.25, 1.0, 0.25, 1.0, 0.0, 1.0, 0.25, 1.0, 0.5, 1.0, 0.5, 1.0, 0.25, 1.0, 0.5, 1.0, 0.75, 1.0, 0.75, 1.0, 0.5, 1.0, 0.0, 0.0, 0.25, 0.0, 0.25, 1.0, 0.0, 1.0, 0.25, 0.0, 0.5, 0.0, 0.5, 1.0, 0.25, 1.0, 0.5, 0.0, 0.75, 0.0, 0.75, 1.0, 0.5, 1.0])
me_plane.update()

# ---- objects
ob_light = bpy.data.objects.new('Light', light_light)
ob_camera = bpy.data.objects.new('Camera', cam_camera)
ob_empty = bpy.data.objects.new('Empty', None)
ob_plane = bpy.data.objects.new('Plane', me_plane)

# ---- transforms, parenting, visibility, modifiers, constraints
ob_light.location = (4.076, 1.005, 5.904)
ob_light.rotation_euler = (0.6503, 0.05522, 1.866)
ob_light.lock_rotations_4d = False
ob_light.empty_display_type = 'ARROWS'
ob_light.color = (0.0, 0.0, 0.0, 0.0)
ob_light.lineart.crease_threshold = 0.0
ob_camera.location = (7.359, -6.926, 4.958)
ob_camera.rotation_euler = (1.109, 0.0, 0.8149)
ob_camera.lock_rotations_4d = False
ob_camera.empty_display_type = 'ARROWS'
ob_camera.color = (0.0, 0.0, 0.0, 0.0)
ob_camera.display_type = 'WIRE'
ob_camera.lineart.crease_threshold = 0.0
ob_empty.location = (0.0, 0.0, 0.0)
ob_empty.empty_display_type = 'IMAGE'
ob_empty.empty_display_size = 5.0
ob_plane.location = (0.06761, -2.184, 0.0)
ob_plane.scale = (0.1091, 0.1174, 0.1174)
_m = ob_plane.modifiers.new('Subdivision', 'SUBSURF')
_m.levels = 3
_m.render_levels = 3

# ---- collection membership
col_collection.objects.link(ob_light)
col_collection.objects.link(ob_camera)
col_collection.objects.link(ob_empty)
col_collection.objects.link(ob_plane)

# ---- scene / render settings (as saved in the file)
scene.camera = ob_camera
scene.frame_start = 1; scene.frame_end = 250; scene.frame_set(1)
scene.render.engine = 'BLENDER_EEVEE_NEXT'
scene.render.bake_bias = 0.0
scene.render.bake_samples = 0
scene.render.compositor_device = 'GPU'
scene.eevee.use_volume_custom_range = False
scene.eevee.fast_gi_thickness_near = 0.1
scene.eevee.fast_gi_thickness_far = 0.0
scene.eevee.ray_tracing_options.screen_trace_thickness = 0.1
bpy.context.view_layer.update()
